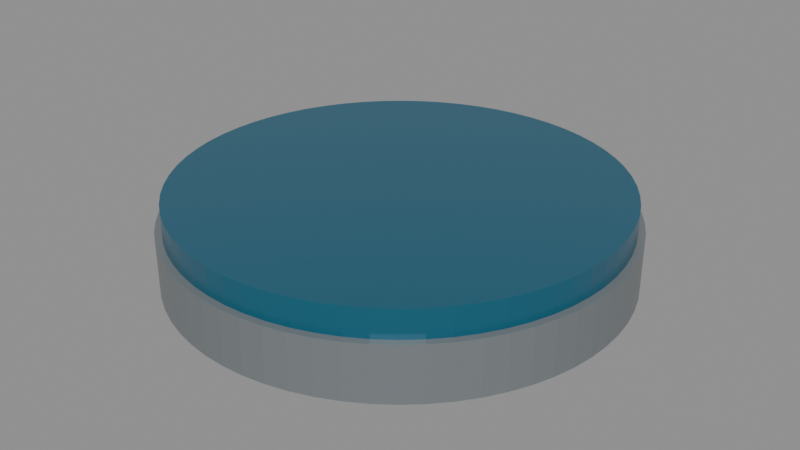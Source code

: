 # Source: condensate_tank.blend  (saved by Blender 5.2.45; exported with 4.5.12 LTS)
import bpy
from mathutils import Matrix  # noqa: F401  (used for matrix-valued properties, if any)

bpy.ops.wm.read_factory_settings(use_empty=True)
scene = bpy.context.scene
scene.name = 'BWR | CST base'

# ---- materials (node trees are filled in below, after node groups)
mat_modern___foundation_concrete_016 = bpy.data.materials.new('Modern | foundation concrete.016')
mat_modern___foundation_concrete_016.diffuse_color = (0.17, 0.19, 0.2, 1.0)
mat_modern___tank_blue_trim = bpy.data.materials.new('Modern | tank blue trim')
mat_modern___tank_blue_trim.diffuse_color = (0.022, 0.14, 0.22, 1.0)

# ---- material node trees
mat_modern___foundation_concrete_016.use_nodes = True; mat_modern___foundation_concrete_016.node_tree.nodes.clear()
_N = mat_modern___foundation_concrete_016.node_tree.nodes; _L = mat_modern___foundation_concrete_016.node_tree.links
n0 = _N.new('ShaderNodeBsdfPrincipled'); n0.name = 'Principled BSDF'; n0.location = (-200, 100)
n0.inputs[0].default_value = (0.17, 0.19, 0.2, 1.0)
n0.inputs[2].default_value = 0.32
n0.inputs[10].default_value = 0.005
n1 = _N.new('ShaderNodeOutputMaterial'); n1.name = 'Material Output'; n1.location = (200, 100)
_L.new(n0.outputs[0], n1.inputs[0])
n1.is_active_output = True
mat_modern___tank_blue_trim.use_nodes = True; mat_modern___tank_blue_trim.node_tree.nodes.clear()
_N = mat_modern___tank_blue_trim.node_tree.nodes; _L = mat_modern___tank_blue_trim.node_tree.links
n0 = _N.new('ShaderNodeBsdfPrincipled'); n0.name = 'Principled BSDF'; n0.location = (-200, 100)
n0.inputs[0].default_value = (0.022, 0.14, 0.22, 1.0)
n0.inputs[1].default_value = 0.3
n0.inputs[2].default_value = 0.32
n0.inputs[10].default_value = 0.005
n1 = _N.new('ShaderNodeOutputMaterial'); n1.name = 'Material Output'; n1.location = (200, 100)
_L.new(n0.outputs[0], n1.inputs[0])
n1.is_active_output = True

# ---- meshes
me_round_concrete_plinth = bpy.data.meshes.new('round concrete plinth')
me_round_concrete_plinth.from_pydata([(0.0, 0.49, 0.0), (-0.04803, 0.4876, 0.0), (-0.09559, 0.4806, 0.0), (-0.1422, 0.4689, 0.0), (-0.1875, 0.4527, 0.0), (-0.231, 0.4321, 0.0), (-0.2722, 0.4074, 0.0), (-0.3109, 0.3788, 0.0), (-0.3465, 0.3465, 0.0), (-0.3788, 0.3109, 0.0), (-0.4074, 0.2722, 0.0), (-0.4321, 0.231, 0.0), (-0.4527, 0.1875, 0.0), (-0.4689, 0.1422, 0.0), (-0.4806, 0.09559, 0.0), (-0.4876, 0.04803, 0.0), (-0.49, 3e-17, 0.0), (-0.4876, -0.04803, 0.0), (-0.4806, -0.09559, 0.0), (-0.4689, -0.1422, 0.0), (-0.4527, -0.1875, 0.0), (-0.4321, -0.231, 0.0), (-0.4074, -0.2722, 0.0), (-0.3788, -0.3109, 0.0), (-0.3465, -0.3465, 0.0), (-0.3109, -0.3788, 0.0), (-0.2722, -0.4074, 0.0), (-0.231, -0.4321, 0.0), (-0.1875, -0.4527, 0.0), (-0.1422, -0.4689, 0.0), (-0.09559, -0.4806, 0.0), (-0.04803, -0.4876, 0.0), (-6.001e-17, -0.49, 0.0), (0.04803, -0.4876, 0.0), (0.09559, -0.4806, 0.0), (0.1422, -0.4689, 0.0), (0.1875, -0.4527, 0.0), (0.231, -0.4321, 0.0), (0.2722, -0.4074, 0.0), (0.3109, -0.3788, 0.0), (0.3465, -0.3465, 0.0), (0.3788, -0.3109, 0.0), (0.4074, -0.2722, 0.0), (0.4321, -0.231, 0.0), (0.4527, -0.1875, 0.0), (0.4689, -0.1422, 0.0), (0.4806, -0.09559, 0.0), (0.4876, -0.04803, 0.0), (0.49, -9.001e-17, 0.0), (0.4876, 0.04803, 0.0), (0.4806, 0.09559, 0.0), (0.4689, 0.1422, 0.0), (0.4527, 0.1875, 0.0), (0.4321, 0.231, 0.0), (0.4074, 0.2722, 0.0), (0.3788, 0.3109, 0.0), (0.3465, 0.3465, 0.0), (0.3109, 0.3788, 0.0), (0.2722, 0.4074, 0.0), (0.231, 0.4321, 0.0), (0.1875, 0.4527, 0.0), (0.1422, 0.4689, 0.0), (0.09559, 0.4806, 0.0), (0.04803, 0.4876, 0.0), (0.0, 0.49, 0.12), (-0.04803, 0.4876, 0.12), (-0.09559, 0.4806, 0.12), (-0.1422, 0.4689, 0.12), (-0.1875, 0.4527, 0.12), (-0.231, 0.4321, 0.12), (-0.2722, 0.4074, 0.12), (-0.3109, 0.3788, 0.12), (-0.3465, 0.3465, 0.12), (-0.3788, 0.3109, 0.12), (-0.4074, 0.2722, 0.12), (-0.4321, 0.231, 0.12), (-0.4527, 0.1875, 0.12), (-0.4689, 0.1422, 0.12), (-0.4806, 0.09559, 0.12), (-0.4876, 0.04803, 0.12), (-0.49, 3e-17, 0.12), (-0.4876, -0.04803, 0.12), (-0.4806, -0.09559, 0.12), (-0.4689, -0.1422, 0.12), (-0.4527, -0.1875, 0.12), (-0.4321, -0.231, 0.12), (-0.4074, -0.2722, 0.12), (-0.3788, -0.3109, 0.12), (-0.3465, -0.3465, 0.12), (-0.3109, -0.3788, 0.12), (-0.2722, -0.4074, 0.12), (-0.231, -0.4321, 0.12), (-0.1875, -0.4527, 0.12), (-0.1422, -0.4689, 0.12), (-0.09559, -0.4806, 0.12), (-0.04803, -0.4876, 0.12), (-6.001e-17, -0.49, 0.12), (0.04803, -0.4876, 0.12), (0.09559, -0.4806, 0.12), (0.1422, -0.4689, 0.12), (0.1875, -0.4527, 0.12), (0.231, -0.4321, 0.12), (0.2722, -0.4074, 0.12), (0.3109, -0.3788, 0.12), (0.3465, -0.3465, 0.12), (0.3788, -0.3109, 0.12), (0.4074, -0.2722, 0.12), (0.4321, -0.231, 0.12), (0.4527, -0.1875, 0.12), (0.4689, -0.1422, 0.12), (0.4806, -0.09559, 0.12), (0.4876, -0.04803, 0.12), (0.49, -9.001e-17, 0.12), (0.4876, 0.04803, 0.12), (0.4806, 0.09559, 0.12), (0.4689, 0.1422, 0.12), (0.4527, 0.1875, 0.12), (0.4321, 0.231, 0.12), (0.4074, 0.2722, 0.12), (0.3788, 0.3109, 0.12), (0.3465, 0.3465, 0.12), (0.3109, 0.3788, 0.12), (0.2722, 0.4074, 0.12), (0.231, 0.4321, 0.12), (0.1875, 0.4527, 0.12), (0.1422, 0.4689, 0.12), (0.09559, 0.4806, 0.12), (0.04803, 0.4876, 0.12)], [], [(63, 62, 61, 60, 59, 58, 57, 56, 55, 54, 53, 52, 51, 50, 49, 48, 47, 46, 45, 44, 43, 42, 41, 40, 39, 38, 37, 36, 35, 34, 33, 32, 31, 30, 29, 28, 27, 26, 25, 24, 23, 22, 21, 20, 19, 18, 17, 16, 15, 14, 13, 12, 11, 10, 9, 8, 7, 6, 5, 4, 3, 2, 1, 0), (64, 65, 66, 67, 68, 69, 70, 71, 72, 73, 74, 75, 76, 77, 78, 79, 80, 81, 82, 83, 84, 85, 86, 87, 88, 89, 90, 91, 92, 93, 94, 95, 96, 97, 98, 99, 100, 101, 102, 103, 104, 105, 106, 107, 108, 109, 110, 111, 112, 113, 114, 115, 116, 117, 118, 119, 120, 121, 122, 123, 124, 125, 126, 127), (0, 1, 65, 64), (1, 2, 66, 65), (2, 3, 67, 66), (3, 4, 68, 67), (4, 5, 69, 68), (5, 6, 70, 69), (6, 7, 71, 70), (7, 8, 72, 71), (8, 9, 73, 72), (9, 10, 74, 73), (10, 11, 75, 74), (11, 12, 76, 75), (12, 13, 77, 76), (13, 14, 78, 77), (14, 15, 79, 78), (15, 16, 80, 79), (16, 17, 81, 80), (17, 18, 82, 81), (18, 19, 83, 82), (19, 20, 84, 83), (20, 21, 85, 84), (21, 22, 86, 85), (22, 23, 87, 86), (23, 24, 88, 87), (24, 25, 89, 88), (25, 26, 90, 89), (26, 27, 91, 90), (27, 28, 92, 91), (28, 29, 93, 92), (29, 30, 94, 93), (30, 31, 95, 94), (31, 32, 96, 95), (32, 33, 97, 96), (33, 34, 98, 97), (34, 35, 99, 98), (35, 36, 100, 99), (36, 37, 101, 100), (37, 38, 102, 101), (38, 39, 103, 102), (39, 40, 104, 103), (40, 41, 105, 104), (41, 42, 106, 105), (42, 43, 107, 106), (43, 44, 108, 107), (44, 45, 109, 108), (45, 46, 110, 109), (46, 47, 111, 110), (47, 48, 112, 111), (48, 49, 113, 112), (49, 50, 114, 113), (50, 51, 115, 114), (51, 52, 116, 115), (52, 53, 117, 116), (53, 54, 118, 117), (54, 55, 119, 118), (55, 56, 120, 119), (56, 57, 121, 120), (57, 58, 122, 121), (58, 59, 123, 122), (59, 60, 124, 123), (60, 61, 125, 124), (61, 62, 126, 125), (62, 63, 127, 126), (63, 0, 64, 127)])
_uv = me_round_concrete_plinth.uv_layers.new(name='Material UV')
_uv.uv.foreach_set('vector', [0.5, 0.5, 0.5, 0.5, 0.5, 0.5, 0.5, 0.5, 0.5, 0.5, 0.5, 0.5, 0.5, 0.5, 0.5, 0.5, 0.5, 0.5, 0.5, 0.5, 0.5, 0.5, 0.5, 0.5, 0.5, 0.5, 0.5, 0.5, 0.5, 0.5, 0.5, 0.5, 0.5, 0.5, 0.5, 0.5, 0.5, 0.5, 0.5, 0.5, 0.5, 0.5, 0.5, 0.5, 0.5, 0.5, 0.5, 0.5, 0.5, 0.5, 0.5, 0.5, 0.5, 0.5, 0.5, 0.5, 0.5, 0.5, 0.5, 0.5, 0.5, 0.5, 0.5, 0.5, 0.5, 0.5, 0.5, 0.5, 0.5, 0.5, 0.5, 0.5, 0.5, 0.5, 0.5, 0.5, 0.5, 0.5, 0.5, 0.5, 0.5, 0.5, 0.5, 0.5, 0.5, 0.5, 0.5, 0.5, 0.5, 0.5, 0.5, 0.5, 0.5, 0.5, 0.5, 0.5, 0.5, 0.5, 0.5, 0.5, 0.5, 0.5, 0.5, 0.5, 0.5, 0.5, 0.5, 0.5, 0.5, 0.5, 0.5, 0.5, 0.5, 0.5, 0.5, 0.5, 0.5, 0.5, 0.5, 0.5, 0.5, 0.5, 0.5, 0.5, 0.5, 0.5, 0.5, 0.5, 0.5, 0.5, 0.5, 0.5, 0.5, 0.5, 0.5, 0.5, 0.5, 0.5, 0.5, 0.5, 0.5, 0.5, 0.5, 0.5, 0.5, 0.5, 0.5, 0.5, 0.5, 0.5, 0.5, 0.5, 0.5, 0.5, 0.5, 0.5, 0.5, 0.5, 0.5, 0.5, 0.5, 0.5, 0.5, 0.5, 0.5, 0.5, 0.5, 0.5, 0.5, 0.5, 0.5, 0.5, 0.5, 0.5, 0.5, 0.5, 0.5, 0.5, 0.5, 0.5, 0.5, 0.5, 0.5, 0.5, 0.5, 0.5, 0.5, 0.5, 0.5, 0.5, 0.5, 0.5, 0.5, 0.5, 0.5, 0.5, 0.5, 0.5, 0.5, 0.5, 0.5, 0.5, 0.5, 0.5, 0.5, 0.5, 0.5, 0.5, 0.5, 0.5, 0.5, 0.5, 0.5, 0.5, 0.5, 0.5, 0.5, 0.5, 0.5, 0.5, 0.5, 0.5, 0.5, 0.5, 0.5, 0.5, 0.5, 0.5, 0.5, 0.5, 0.5, 0.5, 0.5, 0.5, 0.5, 0.5, 0.5, 0.5, 0.5, 0.5, 0.5, 0.5, 0.5, 0.5, 0.5, 0.5, 0.5, 0.5, 0.5, 0.5, 0.5, 0.5, 0.5, 0.5, 0.5, 0.5, 0.5, 0.5, 0.5, 0.5, 0.5, 0.5, 0.5, 0.5, 0.5, 0.5, 0.5, 0.5, 0.5, 0.5, 0.5, 0.5, 0.5, 0.5, 0.5, 0.5, 0.5, 0.5, 0.5, 0.5, 0.5, 0.5, 0.5, 0.5, 0.5, 0.5, 0.5, 0.5, 0.5, 0.5, 0.5, 0.5, 0.5, 0.5, 0.5, 0.5, 0.5, 0.5, 0.5, 0.5, 0.5, 0.5, 0.5, 0.5, 0.5, 0.5, 0.5, 0.5, 0.5, 0.5, 0.5, 0.5, 0.5, 0.5, 0.5, 0.5, 0.5, 0.5, 0.5, 0.5, 0.5, 0.5, 0.5, 0.5, 0.5, 0.5, 0.5, 0.5, 0.5, 0.5, 0.5, 0.5, 0.5, 0.5, 0.5, 0.5, 0.5, 0.5, 0.5, 0.5, 0.5, 0.5, 0.5, 0.5, 0.5, 0.5, 0.5, 0.5, 0.5, 0.5, 0.5, 0.5, 0.5, 0.5, 0.5, 0.5, 0.5, 0.5, 0.5, 0.5, 0.5, 0.5, 0.5, 0.5, 0.5, 0.5, 0.5, 0.5, 0.5, 0.5, 0.5, 0.5, 0.5, 0.5, 0.5, 0.5, 0.5, 0.5, 0.5, 0.5, 0.5, 0.5, 0.5, 0.5, 0.5, 0.5, 0.5, 0.5, 0.5, 0.5, 0.5, 0.5, 0.5, 0.5, 0.5, 0.5, 0.5, 0.5, 0.5, 0.5, 0.5, 0.5, 0.5, 0.5, 0.5, 0.5, 0.5, 0.5, 0.5, 0.5, 0.5, 0.5, 0.5, 0.5, 0.5, 0.5, 0.5, 0.5, 0.5, 0.5, 0.5, 0.5, 0.5, 0.5, 0.5, 0.5, 0.5, 0.5, 0.5, 0.5, 0.5, 0.5, 0.5, 0.5, 0.5, 0.5, 0.5, 0.5, 0.5, 0.5, 0.5, 0.5, 0.5, 0.5, 0.5, 0.5, 0.5, 0.5, 0.5, 0.5, 0.5, 0.5, 0.5, 0.5, 0.5, 0.5, 0.5, 0.5, 0.5, 0.5, 0.5, 0.5, 0.5, 0.5, 0.5, 0.5, 0.5, 0.5, 0.5, 0.5, 0.5, 0.5, 0.5, 0.5, 0.5, 0.5, 0.5, 0.5, 0.5, 0.5, 0.5, 0.5, 0.5, 0.5, 0.5, 0.5, 0.5, 0.5, 0.5, 0.5, 0.5, 0.5, 0.5, 0.5, 0.5, 0.5, 0.5, 0.5, 0.5, 0.5, 0.5, 0.5, 0.5, 0.5, 0.5, 0.5, 0.5, 0.5, 0.5, 0.5, 0.5, 0.5, 0.5, 0.5, 0.5, 0.5, 0.5, 0.5, 0.5, 0.5, 0.5, 0.5, 0.5, 0.5, 0.5, 0.5, 0.5, 0.5, 0.5, 0.5, 0.5, 0.5, 0.5, 0.5, 0.5, 0.5, 0.5, 0.5, 0.5, 0.5, 0.5, 0.5, 0.5, 0.5, 0.5, 0.5, 0.5, 0.5, 0.5, 0.5, 0.5, 0.5, 0.5, 0.5, 0.5, 0.5, 0.5, 0.5, 0.5, 0.5, 0.5, 0.5, 0.5, 0.5, 0.5, 0.5, 0.5, 0.5, 0.5, 0.5, 0.5, 0.5, 0.5, 0.5, 0.5, 0.5, 0.5, 0.5, 0.5, 0.5, 0.5, 0.5, 0.5, 0.5, 0.5, 0.5, 0.5, 0.5, 0.5, 0.5, 0.5, 0.5, 0.5, 0.5, 0.5, 0.5, 0.5, 0.5, 0.5, 0.5, 0.5, 0.5, 0.5, 0.5, 0.5, 0.5, 0.5, 0.5, 0.5, 0.5, 0.5, 0.5, 0.5, 0.5, 0.5, 0.5, 0.5, 0.5, 0.5, 0.5, 0.5, 0.5, 0.5, 0.5, 0.5, 0.5, 0.5, 0.5, 0.5, 0.5, 0.5, 0.5, 0.5, 0.5, 0.5, 0.5, 0.5, 0.5, 0.5, 0.5, 0.5, 0.5, 0.5, 0.5, 0.5, 0.5, 0.5, 0.5, 0.5, 0.5, 0.5, 0.5, 0.5, 0.5, 0.5, 0.5, 0.5, 0.5, 0.5, 0.5, 0.5, 0.5, 0.5, 0.5, 0.5, 0.5, 0.5, 0.5, 0.5, 0.5, 0.5, 0.5, 0.5, 0.5, 0.5, 0.5, 0.5, 0.5, 0.5, 0.5, 0.5, 0.5, 0.5, 0.5, 0.5, 0.5, 0.5, 0.5, 0.5, 0.5, 0.5, 0.5, 0.5, 0.5, 0.5, 0.5, 0.5, 0.5, 0.5, 0.5, 0.5, 0.5, 0.5, 0.5, 0.5, 0.5, 0.5, 0.5, 0.5, 0.5, 0.5, 0.5, 0.5, 0.5, 0.5, 0.5, 0.5, 0.5, 0.5, 0.5, 0.5, 0.5, 0.5, 0.5, 0.5, 0.5, 0.5, 0.5, 0.5, 0.5, 0.5, 0.5, 0.5, 0.5, 0.5, 0.5, 0.5, 0.5, 0.5, 0.5, 0.5, 0.5, 0.5, 0.5, 0.5, 0.5, 0.5, 0.5, 0.5, 0.5, 0.5, 0.5, 0.5, 0.5, 0.5, 0.5, 0.5, 0.5, 0.5, 0.5, 0.5, 0.5, 0.5, 0.5, 0.5, 0.5, 0.5, 0.5])
me_round_concrete_plinth.materials.append(mat_modern___foundation_concrete_016)
me_round_concrete_plinth.update()
me_lower_blue_skirt = bpy.data.meshes.new('lower blue skirt')
me_lower_blue_skirt.from_pydata([(0.0, 0.475, 0.12), (-0.04656, 0.4727, 0.12), (-0.09267, 0.4659, 0.12), (-0.1379, 0.4545, 0.12), (-0.1818, 0.4388, 0.12), (-0.2239, 0.4189, 0.12), (-0.2639, 0.3949, 0.12), (-0.3013, 0.3672, 0.12), (-0.3359, 0.3359, 0.12), (-0.3672, 0.3013, 0.12), (-0.3949, 0.2639, 0.12), (-0.4189, 0.2239, 0.12), (-0.4388, 0.1818, 0.12), (-0.4545, 0.1379, 0.12), (-0.4659, 0.09267, 0.12), (-0.4727, 0.04656, 0.12), (-0.475, 2.909e-17, 0.12), (-0.4727, -0.04656, 0.12), (-0.4659, -0.09267, 0.12), (-0.4545, -0.1379, 0.12), (-0.4388, -0.1818, 0.12), (-0.4189, -0.2239, 0.12), (-0.3949, -0.2639, 0.12), (-0.3672, -0.3013, 0.12), (-0.3359, -0.3359, 0.12), (-0.3013, -0.3672, 0.12), (-0.2639, -0.3949, 0.12), (-0.2239, -0.4189, 0.12), (-0.1818, -0.4388, 0.12), (-0.1379, -0.4545, 0.12), (-0.09267, -0.4659, 0.12), (-0.04656, -0.4727, 0.12), (-5.817e-17, -0.475, 0.12), (0.04656, -0.4727, 0.12), (0.09267, -0.4659, 0.12), (0.1379, -0.4545, 0.12), (0.1818, -0.4388, 0.12), (0.2239, -0.4189, 0.12), (0.2639, -0.3949, 0.12), (0.3013, -0.3672, 0.12), (0.3359, -0.3359, 0.12), (0.3672, -0.3013, 0.12), (0.3949, -0.2639, 0.12), (0.4189, -0.2239, 0.12), (0.4388, -0.1818, 0.12), (0.4545, -0.1379, 0.12), (0.4659, -0.09267, 0.12), (0.4727, -0.04656, 0.12), (0.475, -8.726e-17, 0.12), (0.4727, 0.04656, 0.12), (0.4659, 0.09267, 0.12), (0.4545, 0.1379, 0.12), (0.4388, 0.1818, 0.12), (0.4189, 0.2239, 0.12), (0.3949, 0.2639, 0.12), (0.3672, 0.3013, 0.12), (0.3359, 0.3359, 0.12), (0.3013, 0.3672, 0.12), (0.2639, 0.3949, 0.12), (0.2239, 0.4189, 0.12), (0.1818, 0.4388, 0.12), (0.1379, 0.4545, 0.12), (0.09267, 0.4659, 0.12), (0.04656, 0.4727, 0.12), (0.0, 0.475, 0.18), (-0.04656, 0.4727, 0.18), (-0.09267, 0.4659, 0.18), (-0.1379, 0.4545, 0.18), (-0.1818, 0.4388, 0.18), (-0.2239, 0.4189, 0.18), (-0.2639, 0.3949, 0.18), (-0.3013, 0.3672, 0.18), (-0.3359, 0.3359, 0.18), (-0.3672, 0.3013, 0.18), (-0.3949, 0.2639, 0.18), (-0.4189, 0.2239, 0.18), (-0.4388, 0.1818, 0.18), (-0.4545, 0.1379, 0.18), (-0.4659, 0.09267, 0.18), (-0.4727, 0.04656, 0.18), (-0.475, 2.909e-17, 0.18), (-0.4727, -0.04656, 0.18), (-0.4659, -0.09267, 0.18), (-0.4545, -0.1379, 0.18), (-0.4388, -0.1818, 0.18), (-0.4189, -0.2239, 0.18), (-0.3949, -0.2639, 0.18), (-0.3672, -0.3013, 0.18), (-0.3359, -0.3359, 0.18), (-0.3013, -0.3672, 0.18), (-0.2639, -0.3949, 0.18), (-0.2239, -0.4189, 0.18), (-0.1818, -0.4388, 0.18), (-0.1379, -0.4545, 0.18), (-0.09267, -0.4659, 0.18), (-0.04656, -0.4727, 0.18), (-5.817e-17, -0.475, 0.18), (0.04656, -0.4727, 0.18), (0.09267, -0.4659, 0.18), (0.1379, -0.4545, 0.18), (0.1818, -0.4388, 0.18), (0.2239, -0.4189, 0.18), (0.2639, -0.3949, 0.18), (0.3013, -0.3672, 0.18), (0.3359, -0.3359, 0.18), (0.3672, -0.3013, 0.18), (0.3949, -0.2639, 0.18), (0.4189, -0.2239, 0.18), (0.4388, -0.1818, 0.18), (0.4545, -0.1379, 0.18), (0.4659, -0.09267, 0.18), (0.4727, -0.04656, 0.18), (0.475, -8.726e-17, 0.18), (0.4727, 0.04656, 0.18), (0.4659, 0.09267, 0.18), (0.4545, 0.1379, 0.18), (0.4388, 0.1818, 0.18), (0.4189, 0.2239, 0.18), (0.3949, 0.2639, 0.18), (0.3672, 0.3013, 0.18), (0.3359, 0.3359, 0.18), (0.3013, 0.3672, 0.18), (0.2639, 0.3949, 0.18), (0.2239, 0.4189, 0.18), (0.1818, 0.4388, 0.18), (0.1379, 0.4545, 0.18), (0.09267, 0.4659, 0.18), (0.04656, 0.4727, 0.18)], [], [(63, 62, 61, 60, 59, 58, 57, 56, 55, 54, 53, 52, 51, 50, 49, 48, 47, 46, 45, 44, 43, 42, 41, 40, 39, 38, 37, 36, 35, 34, 33, 32, 31, 30, 29, 28, 27, 26, 25, 24, 23, 22, 21, 20, 19, 18, 17, 16, 15, 14, 13, 12, 11, 10, 9, 8, 7, 6, 5, 4, 3, 2, 1, 0), (64, 65, 66, 67, 68, 69, 70, 71, 72, 73, 74, 75, 76, 77, 78, 79, 80, 81, 82, 83, 84, 85, 86, 87, 88, 89, 90, 91, 92, 93, 94, 95, 96, 97, 98, 99, 100, 101, 102, 103, 104, 105, 106, 107, 108, 109, 110, 111, 112, 113, 114, 115, 116, 117, 118, 119, 120, 121, 122, 123, 124, 125, 126, 127), (0, 1, 65, 64), (1, 2, 66, 65), (2, 3, 67, 66), (3, 4, 68, 67), (4, 5, 69, 68), (5, 6, 70, 69), (6, 7, 71, 70), (7, 8, 72, 71), (8, 9, 73, 72), (9, 10, 74, 73), (10, 11, 75, 74), (11, 12, 76, 75), (12, 13, 77, 76), (13, 14, 78, 77), (14, 15, 79, 78), (15, 16, 80, 79), (16, 17, 81, 80), (17, 18, 82, 81), (18, 19, 83, 82), (19, 20, 84, 83), (20, 21, 85, 84), (21, 22, 86, 85), (22, 23, 87, 86), (23, 24, 88, 87), (24, 25, 89, 88), (25, 26, 90, 89), (26, 27, 91, 90), (27, 28, 92, 91), (28, 29, 93, 92), (29, 30, 94, 93), (30, 31, 95, 94), (31, 32, 96, 95), (32, 33, 97, 96), (33, 34, 98, 97), (34, 35, 99, 98), (35, 36, 100, 99), (36, 37, 101, 100), (37, 38, 102, 101), (38, 39, 103, 102), (39, 40, 104, 103), (40, 41, 105, 104), (41, 42, 106, 105), (42, 43, 107, 106), (43, 44, 108, 107), (44, 45, 109, 108), (45, 46, 110, 109), (46, 47, 111, 110), (47, 48, 112, 111), (48, 49, 113, 112), (49, 50, 114, 113), (50, 51, 115, 114), (51, 52, 116, 115), (52, 53, 117, 116), (53, 54, 118, 117), (54, 55, 119, 118), (55, 56, 120, 119), (56, 57, 121, 120), (57, 58, 122, 121), (58, 59, 123, 122), (59, 60, 124, 123), (60, 61, 125, 124), (61, 62, 126, 125), (62, 63, 127, 126), (63, 0, 64, 127)])
_uv = me_lower_blue_skirt.uv_layers.new(name='Material UV')
_uv.uv.foreach_set('vector', [0.5, 0.5, 0.5, 0.5, 0.5, 0.5, 0.5, 0.5, 0.5, 0.5, 0.5, 0.5, 0.5, 0.5, 0.5, 0.5, 0.5, 0.5, 0.5, 0.5, 0.5, 0.5, 0.5, 0.5, 0.5, 0.5, 0.5, 0.5, 0.5, 0.5, 0.5, 0.5, 0.5, 0.5, 0.5, 0.5, 0.5, 0.5, 0.5, 0.5, 0.5, 0.5, 0.5, 0.5, 0.5, 0.5, 0.5, 0.5, 0.5, 0.5, 0.5, 0.5, 0.5, 0.5, 0.5, 0.5, 0.5, 0.5, 0.5, 0.5, 0.5, 0.5, 0.5, 0.5, 0.5, 0.5, 0.5, 0.5, 0.5, 0.5, 0.5, 0.5, 0.5, 0.5, 0.5, 0.5, 0.5, 0.5, 0.5, 0.5, 0.5, 0.5, 0.5, 0.5, 0.5, 0.5, 0.5, 0.5, 0.5, 0.5, 0.5, 0.5, 0.5, 0.5, 0.5, 0.5, 0.5, 0.5, 0.5, 0.5, 0.5, 0.5, 0.5, 0.5, 0.5, 0.5, 0.5, 0.5, 0.5, 0.5, 0.5, 0.5, 0.5, 0.5, 0.5, 0.5, 0.5, 0.5, 0.5, 0.5, 0.5, 0.5, 0.5, 0.5, 0.5, 0.5, 0.5, 0.5, 0.5, 0.5, 0.5, 0.5, 0.5, 0.5, 0.5, 0.5, 0.5, 0.5, 0.5, 0.5, 0.5, 0.5, 0.5, 0.5, 0.5, 0.5, 0.5, 0.5, 0.5, 0.5, 0.5, 0.5, 0.5, 0.5, 0.5, 0.5, 0.5, 0.5, 0.5, 0.5, 0.5, 0.5, 0.5, 0.5, 0.5, 0.5, 0.5, 0.5, 0.5, 0.5, 0.5, 0.5, 0.5, 0.5, 0.5, 0.5, 0.5, 0.5, 0.5, 0.5, 0.5, 0.5, 0.5, 0.5, 0.5, 0.5, 0.5, 0.5, 0.5, 0.5, 0.5, 0.5, 0.5, 0.5, 0.5, 0.5, 0.5, 0.5, 0.5, 0.5, 0.5, 0.5, 0.5, 0.5, 0.5, 0.5, 0.5, 0.5, 0.5, 0.5, 0.5, 0.5, 0.5, 0.5, 0.5, 0.5, 0.5, 0.5, 0.5, 0.5, 0.5, 0.5, 0.5, 0.5, 0.5, 0.5, 0.5, 0.5, 0.5, 0.5, 0.5, 0.5, 0.5, 0.5, 0.5, 0.5, 0.5, 0.5, 0.5, 0.5, 0.5, 0.5, 0.5, 0.5, 0.5, 0.5, 0.5, 0.5, 0.5, 0.5, 0.5, 0.5, 0.5, 0.5, 0.5, 0.5, 0.5, 0.5, 0.5, 0.5, 0.5, 0.5, 0.5, 0.5, 0.5, 0.5, 0.5, 0.5, 0.5, 0.5, 0.5, 0.5, 0.5, 0.5, 0.5, 0.5, 0.5, 0.5, 0.5, 0.5, 0.5, 0.5, 0.5, 0.5, 0.5, 0.5, 0.5, 0.5, 0.5, 0.5, 0.5, 0.5, 0.5, 0.5, 0.5, 0.5, 0.5, 0.5, 0.5, 0.5, 0.5, 0.5, 0.5, 0.5, 0.5, 0.5, 0.5, 0.5, 0.5, 0.5, 0.5, 0.5, 0.5, 0.5, 0.5, 0.5, 0.5, 0.5, 0.5, 0.5, 0.5, 0.5, 0.5, 0.5, 0.5, 0.5, 0.5, 0.5, 0.5, 0.5, 0.5, 0.5, 0.5, 0.5, 0.5, 0.5, 0.5, 0.5, 0.5, 0.5, 0.5, 0.5, 0.5, 0.5, 0.5, 0.5, 0.5, 0.5, 0.5, 0.5, 0.5, 0.5, 0.5, 0.5, 0.5, 0.5, 0.5, 0.5, 0.5, 0.5, 0.5, 0.5, 0.5, 0.5, 0.5, 0.5, 0.5, 0.5, 0.5, 0.5, 0.5, 0.5, 0.5, 0.5, 0.5, 0.5, 0.5, 0.5, 0.5, 0.5, 0.5, 0.5, 0.5, 0.5, 0.5, 0.5, 0.5, 0.5, 0.5, 0.5, 0.5, 0.5, 0.5, 0.5, 0.5, 0.5, 0.5, 0.5, 0.5, 0.5, 0.5, 0.5, 0.5, 0.5, 0.5, 0.5, 0.5, 0.5, 0.5, 0.5, 0.5, 0.5, 0.5, 0.5, 0.5, 0.5, 0.5, 0.5, 0.5, 0.5, 0.5, 0.5, 0.5, 0.5, 0.5, 0.5, 0.5, 0.5, 0.5, 0.5, 0.5, 0.5, 0.5, 0.5, 0.5, 0.5, 0.5, 0.5, 0.5, 0.5, 0.5, 0.5, 0.5, 0.5, 0.5, 0.5, 0.5, 0.5, 0.5, 0.5, 0.5, 0.5, 0.5, 0.5, 0.5, 0.5, 0.5, 0.5, 0.5, 0.5, 0.5, 0.5, 0.5, 0.5, 0.5, 0.5, 0.5, 0.5, 0.5, 0.5, 0.5, 0.5, 0.5, 0.5, 0.5, 0.5, 0.5, 0.5, 0.5, 0.5, 0.5, 0.5, 0.5, 0.5, 0.5, 0.5, 0.5, 0.5, 0.5, 0.5, 0.5, 0.5, 0.5, 0.5, 0.5, 0.5, 0.5, 0.5, 0.5, 0.5, 0.5, 0.5, 0.5, 0.5, 0.5, 0.5, 0.5, 0.5, 0.5, 0.5, 0.5, 0.5, 0.5, 0.5, 0.5, 0.5, 0.5, 0.5, 0.5, 0.5, 0.5, 0.5, 0.5, 0.5, 0.5, 0.5, 0.5, 0.5, 0.5, 0.5, 0.5, 0.5, 0.5, 0.5, 0.5, 0.5, 0.5, 0.5, 0.5, 0.5, 0.5, 0.5, 0.5, 0.5, 0.5, 0.5, 0.5, 0.5, 0.5, 0.5, 0.5, 0.5, 0.5, 0.5, 0.5, 0.5, 0.5, 0.5, 0.5, 0.5, 0.5, 0.5, 0.5, 0.5, 0.5, 0.5, 0.5, 0.5, 0.5, 0.5, 0.5, 0.5, 0.5, 0.5, 0.5, 0.5, 0.5, 0.5, 0.5, 0.5, 0.5, 0.5, 0.5, 0.5, 0.5, 0.5, 0.5, 0.5, 0.5, 0.5, 0.5, 0.5, 0.5, 0.5, 0.5, 0.5, 0.5, 0.5, 0.5, 0.5, 0.5, 0.5, 0.5, 0.5, 0.5, 0.5, 0.5, 0.5, 0.5, 0.5, 0.5, 0.5, 0.5, 0.5, 0.5, 0.5, 0.5, 0.5, 0.5, 0.5, 0.5, 0.5, 0.5, 0.5, 0.5, 0.5, 0.5, 0.5, 0.5, 0.5, 0.5, 0.5, 0.5, 0.5, 0.5, 0.5, 0.5, 0.5, 0.5, 0.5, 0.5, 0.5, 0.5, 0.5, 0.5, 0.5, 0.5, 0.5, 0.5, 0.5, 0.5, 0.5, 0.5, 0.5, 0.5, 0.5, 0.5, 0.5, 0.5, 0.5, 0.5, 0.5, 0.5, 0.5, 0.5, 0.5, 0.5, 0.5, 0.5, 0.5, 0.5, 0.5, 0.5, 0.5, 0.5, 0.5, 0.5, 0.5, 0.5, 0.5, 0.5, 0.5, 0.5, 0.5, 0.5, 0.5, 0.5, 0.5, 0.5, 0.5, 0.5, 0.5, 0.5, 0.5, 0.5, 0.5, 0.5, 0.5, 0.5, 0.5, 0.5, 0.5, 0.5, 0.5, 0.5, 0.5, 0.5, 0.5, 0.5, 0.5, 0.5, 0.5, 0.5, 0.5, 0.5, 0.5, 0.5, 0.5, 0.5, 0.5, 0.5, 0.5, 0.5, 0.5, 0.5, 0.5, 0.5, 0.5, 0.5, 0.5, 0.5, 0.5, 0.5, 0.5, 0.5, 0.5, 0.5, 0.5, 0.5, 0.5, 0.5, 0.5, 0.5, 0.5, 0.5, 0.5, 0.5, 0.5, 0.5, 0.5, 0.5, 0.5, 0.5, 0.5, 0.5, 0.5, 0.5, 0.5, 0.5, 0.5, 0.5, 0.5, 0.5, 0.5, 0.5, 0.5, 0.5, 0.5])
me_lower_blue_skirt.materials.append(mat_modern___tank_blue_trim)
me_lower_blue_skirt.update()

# ---- objects
ob_round_concrete_plinth = bpy.data.objects.new('round concrete plinth', me_round_concrete_plinth)
ob_lower_blue_skirt = bpy.data.objects.new('lower blue skirt', me_lower_blue_skirt)

# ---- transforms, parenting, visibility, modifiers, constraints
ob_round_concrete_plinth.location = (0.0, 0.0, 0.0)
ob_lower_blue_skirt.location = (0.0, 0.0, 0.0)

# ---- collection membership
scene.collection.objects.link(ob_round_concrete_plinth)
scene.collection.objects.link(ob_lower_blue_skirt)

# ---- scene / render settings (as saved in the file)
scene.frame_start = 1; scene.frame_end = 250; scene.frame_set(1)
scene.render.engine = 'BLENDER_EEVEE_NEXT'
scene.render.image_settings.exr_codec = 'NONE'
scene.render.use_bake_clear = False
scene.render.bake_margin = 0
scene.render.bake_bias = 0.0
scene.render.bake_samples = 0
scene.render.simplify_subdivision_render = 0
scene.render.simplify_child_particles_render = 0.0
scene.render.compositor_device = 'GPU'
scene.eevee.use_volume_custom_range = False
scene.eevee.gtao_distance = 0.0
scene.eevee.use_fast_gi = False
scene.eevee.fast_gi_thickness_near = 0.1
scene.eevee.fast_gi_thickness_far = 0.0
scene.eevee.ray_tracing_options.screen_trace_thickness = 0.1
bpy.context.view_layer.update()

# ---- added for rendering (the .blend has no active camera and no usable light): camera, sun + grey world if the file has none
cam_auto = bpy.data.cameras.new('AutoCamera')
cam_auto.lens = 50.0
cam_auto.sensor_width = 36.0
cam_auto.clip_end = 1000.0
ob_auto_camera = bpy.data.objects.new('AutoCamera', cam_auto)
scene.collection.objects.link(ob_auto_camera)
ob_auto_camera.location = (1.29307, -1.55168, 1.12445)
ob_auto_camera.rotation_euler = (1.09748, -7.21219e-08, 0.694738)
scene.camera = ob_auto_camera
light_auto_sun = bpy.data.lights.new('AutoSun', 'SUN')
light_auto_sun.energy = 3.0
light_auto_sun.angle = 0.0523599
ob_auto_sun = bpy.data.objects.new('AutoSun', light_auto_sun)
scene.collection.objects.link(ob_auto_sun)
ob_auto_sun.rotation_euler = (0.872665, 0.174533, 0.523599)
if scene.world is None:
    world_auto = bpy.data.worlds.new('AutoWorld')
    world_auto.color = (0.3, 0.3, 0.3)
    scene.world = world_auto
bpy.context.view_layer.update()
